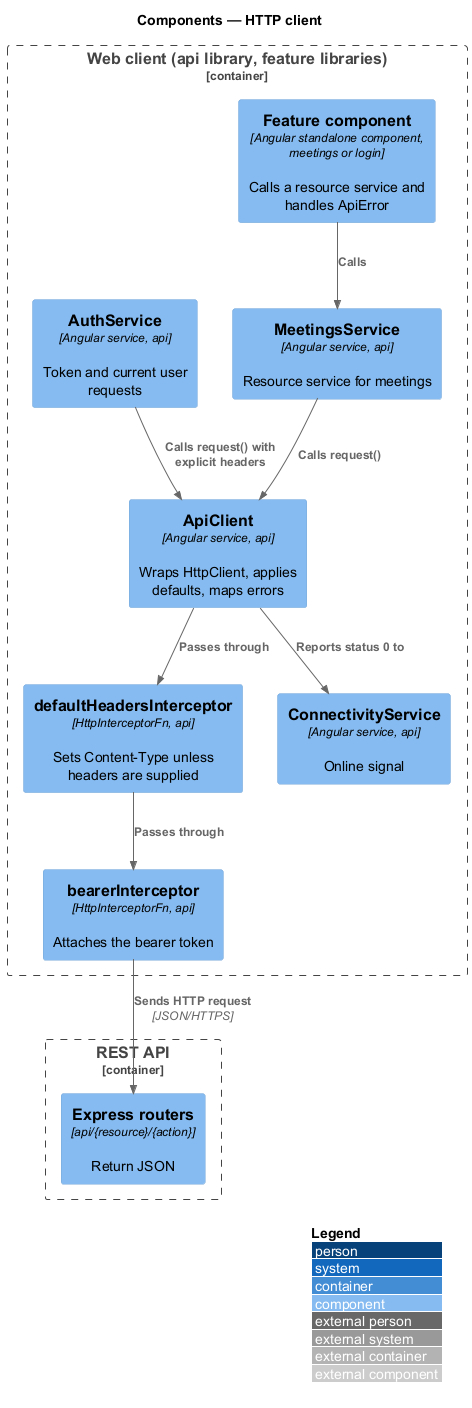

The diagram above was rendered by PlantUML. Its source (embedded in the PNG):
@startuml
!include <C4/C4_Component>
LAYOUT_WITH_LEGEND()
title Components — HTTP client

Container_Boundary(spa, "Web client (api library, feature libraries)") {
  Component(feature, "Feature component", "Angular standalone component, meetings or login", "Calls a resource service and handles ApiError")
  Component(msvc, "MeetingsService", "Angular service, api", "Resource service for meetings")
  Component(auth, "AuthService", "Angular service, api", "Token and current user requests")
  Component(client, "ApiClient", "Angular service, api", "Wraps HttpClient, applies defaults, maps errors")
  Component(defaults, "defaultHeadersInterceptor", "HttpInterceptorFn, api", "Sets Content-Type unless headers are supplied")
  Component(bearer, "bearerInterceptor", "HttpInterceptorFn, api", "Attaches the bearer token")
  Component(conn, "ConnectivityService", "Angular service, api", "Online signal")
}
Container_Boundary(api, "REST API") {
  Component(routes, "Express routers", "api/{resource}/{action}", "Return JSON")
}
Rel(feature, msvc, "Calls")
Rel(msvc, client, "Calls request()")
Rel(auth, client, "Calls request() with explicit headers")
Rel(client, defaults, "Passes through")
Rel(defaults, bearer, "Passes through")
Rel(bearer, routes, "Sends HTTP request", "JSON/HTTPS")
Rel(client, conn, "Reports status 0 to")
@enduml